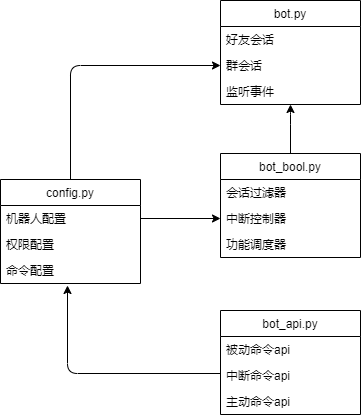

The diagram above was exported from draw.io. Its source (the exported page's mxGraphModel, read from the mxfile embedded in the PNG):
<mxGraphModel dx="612" dy="749" grid="1" gridSize="10" guides="1" tooltips="1" connect="1" arrows="1" fold="1" page="1" pageScale="1" pageWidth="827" pageHeight="1169" math="0" shadow="0">
  <root>
    <mxCell id="0" />
    <mxCell id="1" parent="0" />
    <mxCell id="23" style="edgeStyle=orthogonalEdgeStyle;curved=0;rounded=1;sketch=0;orthogonalLoop=1;jettySize=auto;html=1;exitX=0.5;exitY=0;exitDx=0;exitDy=0;entryX=0;entryY=0.5;entryDx=0;entryDy=0;" parent="1" source="2" target="8" edge="1">
      <mxGeometry relative="1" as="geometry" />
    </mxCell>
    <mxCell id="2" value="config.py" style="swimlane;fontStyle=0;childLayout=stackLayout;horizontal=1;startSize=26;horizontalStack=0;resizeParent=1;resizeParentMax=0;resizeLast=0;collapsible=1;marginBottom=0;" parent="1" vertex="1">
      <mxGeometry x="20" y="559" width="140" height="104" as="geometry" />
    </mxCell>
    <mxCell id="3" value="机器人配置" style="text;strokeColor=none;fillColor=none;align=left;verticalAlign=top;spacingLeft=4;spacingRight=4;overflow=hidden;rotatable=0;points=[[0,0.5],[1,0.5]];portConstraint=eastwest;" parent="2" vertex="1">
      <mxGeometry y="26" width="140" height="26" as="geometry" />
    </mxCell>
    <mxCell id="4" value="权限配置" style="text;strokeColor=none;fillColor=none;align=left;verticalAlign=top;spacingLeft=4;spacingRight=4;overflow=hidden;rotatable=0;points=[[0,0.5],[1,0.5]];portConstraint=eastwest;" parent="2" vertex="1">
      <mxGeometry y="52" width="140" height="26" as="geometry" />
    </mxCell>
    <mxCell id="25" value="命令配置" style="text;strokeColor=none;fillColor=none;align=left;verticalAlign=top;spacingLeft=4;spacingRight=4;overflow=hidden;rotatable=0;points=[[0,0.5],[1,0.5]];portConstraint=eastwest;" vertex="1" parent="2">
      <mxGeometry y="78" width="140" height="26" as="geometry" />
    </mxCell>
    <mxCell id="6" value="bot.py" style="swimlane;fontStyle=0;childLayout=stackLayout;horizontal=1;startSize=26;horizontalStack=0;resizeParent=1;resizeParentMax=0;resizeLast=0;collapsible=1;marginBottom=0;" parent="1" vertex="1">
      <mxGeometry x="240" y="380" width="140" height="104" as="geometry" />
    </mxCell>
    <mxCell id="7" value="好友会话" style="text;strokeColor=none;fillColor=none;align=left;verticalAlign=top;spacingLeft=4;spacingRight=4;overflow=hidden;rotatable=0;points=[[0,0.5],[1,0.5]];portConstraint=eastwest;" parent="6" vertex="1">
      <mxGeometry y="26" width="140" height="26" as="geometry" />
    </mxCell>
    <mxCell id="8" value="群会话" style="text;strokeColor=none;fillColor=none;align=left;verticalAlign=top;spacingLeft=4;spacingRight=4;overflow=hidden;rotatable=0;points=[[0,0.5],[1,0.5]];portConstraint=eastwest;" parent="6" vertex="1">
      <mxGeometry y="52" width="140" height="26" as="geometry" />
    </mxCell>
    <mxCell id="9" value="监听事件" style="text;strokeColor=none;fillColor=none;align=left;verticalAlign=top;spacingLeft=4;spacingRight=4;overflow=hidden;rotatable=0;points=[[0,0.5],[1,0.5]];portConstraint=eastwest;" parent="6" vertex="1">
      <mxGeometry y="78" width="140" height="26" as="geometry" />
    </mxCell>
    <mxCell id="19" style="edgeStyle=orthogonalEdgeStyle;curved=0;rounded=1;sketch=0;orthogonalLoop=1;jettySize=auto;html=1;exitX=0;exitY=0.5;exitDx=0;exitDy=0;" parent="1" edge="1">
      <mxGeometry relative="1" as="geometry">
        <mxPoint x="87" y="665" as="targetPoint" />
        <mxPoint x="240" y="753" as="sourcePoint" />
      </mxGeometry>
    </mxCell>
    <mxCell id="10" value="bot_api.py" style="swimlane;fontStyle=0;childLayout=stackLayout;horizontal=1;startSize=26;horizontalStack=0;resizeParent=1;resizeParentMax=0;resizeLast=0;collapsible=1;marginBottom=0;" parent="1" vertex="1">
      <mxGeometry x="240" y="690" width="140" height="104" as="geometry" />
    </mxCell>
    <mxCell id="11" value="被动命令api" style="text;strokeColor=none;fillColor=none;align=left;verticalAlign=top;spacingLeft=4;spacingRight=4;overflow=hidden;rotatable=0;points=[[0,0.5],[1,0.5]];portConstraint=eastwest;" parent="10" vertex="1">
      <mxGeometry y="26" width="140" height="26" as="geometry" />
    </mxCell>
    <mxCell id="12" value="中断命令api" style="text;strokeColor=none;fillColor=none;align=left;verticalAlign=top;spacingLeft=4;spacingRight=4;overflow=hidden;rotatable=0;points=[[0,0.5],[1,0.5]];portConstraint=eastwest;" parent="10" vertex="1">
      <mxGeometry y="52" width="140" height="26" as="geometry" />
    </mxCell>
    <mxCell id="24" value="主动命令api" style="text;strokeColor=none;fillColor=none;align=left;verticalAlign=top;spacingLeft=4;spacingRight=4;overflow=hidden;rotatable=0;points=[[0,0.5],[1,0.5]];portConstraint=eastwest;" vertex="1" parent="10">
      <mxGeometry y="78" width="140" height="26" as="geometry" />
    </mxCell>
    <mxCell id="22" style="edgeStyle=orthogonalEdgeStyle;curved=0;rounded=1;sketch=0;orthogonalLoop=1;jettySize=auto;html=1;exitX=0.5;exitY=0;exitDx=0;exitDy=0;" parent="1" edge="1">
      <mxGeometry relative="1" as="geometry">
        <mxPoint x="310" y="484" as="targetPoint" />
        <mxPoint x="310" y="537" as="sourcePoint" />
        <Array as="points">
          <mxPoint x="310" y="494" />
          <mxPoint x="310" y="494" />
        </Array>
      </mxGeometry>
    </mxCell>
    <mxCell id="14" value="bot_bool.py" style="swimlane;fontStyle=0;childLayout=stackLayout;horizontal=1;startSize=26;horizontalStack=0;resizeParent=1;resizeParentMax=0;resizeLast=0;collapsible=1;marginBottom=0;" parent="1" vertex="1">
      <mxGeometry x="240" y="533" width="140" height="104" as="geometry" />
    </mxCell>
    <mxCell id="15" value="会话过滤器" style="text;strokeColor=none;fillColor=none;align=left;verticalAlign=top;spacingLeft=4;spacingRight=4;overflow=hidden;rotatable=0;points=[[0,0.5],[1,0.5]];portConstraint=eastwest;" parent="14" vertex="1">
      <mxGeometry y="26" width="140" height="26" as="geometry" />
    </mxCell>
    <mxCell id="16" value="中断控制器" style="text;strokeColor=none;fillColor=none;align=left;verticalAlign=top;spacingLeft=4;spacingRight=4;overflow=hidden;rotatable=0;points=[[0,0.5],[1,0.5]];portConstraint=eastwest;" parent="14" vertex="1">
      <mxGeometry y="52" width="140" height="26" as="geometry" />
    </mxCell>
    <mxCell id="17" value="功能调度器" style="text;strokeColor=none;fillColor=none;align=left;verticalAlign=top;spacingLeft=4;spacingRight=4;overflow=hidden;rotatable=0;points=[[0,0.5],[1,0.5]];portConstraint=eastwest;" parent="14" vertex="1">
      <mxGeometry y="78" width="140" height="26" as="geometry" />
    </mxCell>
    <mxCell id="18" style="edgeStyle=orthogonalEdgeStyle;curved=0;rounded=1;sketch=0;orthogonalLoop=1;jettySize=auto;html=1;exitX=1;exitY=0.5;exitDx=0;exitDy=0;entryX=0;entryY=0.5;entryDx=0;entryDy=0;" parent="1" source="3" target="16" edge="1">
      <mxGeometry relative="1" as="geometry" />
    </mxCell>
  </root>
</mxGraphModel>